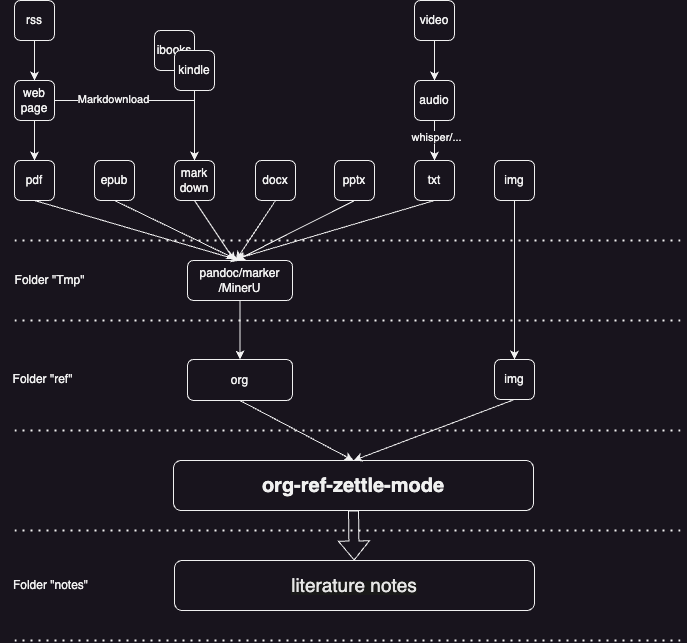

The diagram above was exported from draw.io. Its source (the exported page's mxGraphModel, read from the mxfile embedded in the PNG):
<mxGraphModel dx="857" dy="768" grid="1" gridSize="10" guides="1" tooltips="1" connect="1" arrows="1" fold="1" page="1" pageScale="1" pageWidth="850" pageHeight="1100" math="0" shadow="0">
  <root>
    <mxCell id="0" />
    <mxCell id="1" parent="0" />
    <mxCell id="C7RlbSc6hbvsaBkFmF0m-31" value="" style="edgeStyle=orthogonalEdgeStyle;rounded=0;orthogonalLoop=1;jettySize=auto;html=1;" edge="1" parent="1" source="C7RlbSc6hbvsaBkFmF0m-1" target="C7RlbSc6hbvsaBkFmF0m-8">
      <mxGeometry relative="1" as="geometry" />
    </mxCell>
    <mxCell id="C7RlbSc6hbvsaBkFmF0m-46" style="edgeStyle=orthogonalEdgeStyle;rounded=0;orthogonalLoop=1;jettySize=auto;html=1;entryX=0.5;entryY=0;entryDx=0;entryDy=0;" edge="1" parent="1" source="C7RlbSc6hbvsaBkFmF0m-1" target="C7RlbSc6hbvsaBkFmF0m-7">
      <mxGeometry relative="1" as="geometry" />
    </mxCell>
    <mxCell id="C7RlbSc6hbvsaBkFmF0m-47" value="Markdownload" style="edgeLabel;html=1;align=center;verticalAlign=middle;resizable=0;points=[];" vertex="1" connectable="0" parent="C7RlbSc6hbvsaBkFmF0m-46">
      <mxGeometry x="-0.4123" y="1" relative="1" as="geometry">
        <mxPoint as="offset" />
      </mxGeometry>
    </mxCell>
    <mxCell id="C7RlbSc6hbvsaBkFmF0m-1" value="web page" style="rounded=1;whiteSpace=wrap;html=1;" vertex="1" parent="1">
      <mxGeometry x="81" y="160" width="40" height="40" as="geometry" />
    </mxCell>
    <mxCell id="C7RlbSc6hbvsaBkFmF0m-5" value="ibooks" style="rounded=1;whiteSpace=wrap;html=1;" vertex="1" parent="1">
      <mxGeometry x="221" y="110" width="40" height="40" as="geometry" />
    </mxCell>
    <mxCell id="C7RlbSc6hbvsaBkFmF0m-30" value="" style="edgeStyle=orthogonalEdgeStyle;rounded=0;orthogonalLoop=1;jettySize=auto;html=1;" edge="1" parent="1" source="C7RlbSc6hbvsaBkFmF0m-6" target="C7RlbSc6hbvsaBkFmF0m-1">
      <mxGeometry relative="1" as="geometry" />
    </mxCell>
    <mxCell id="C7RlbSc6hbvsaBkFmF0m-6" value="rss" style="rounded=1;whiteSpace=wrap;html=1;" vertex="1" parent="1">
      <mxGeometry x="81" y="80" width="40" height="40" as="geometry" />
    </mxCell>
    <mxCell id="C7RlbSc6hbvsaBkFmF0m-7" value="mark&lt;div&gt;down&lt;/div&gt;" style="rounded=1;html=1;whiteSpace=wrap;" vertex="1" parent="1">
      <mxGeometry x="241" y="240" width="40" height="40" as="geometry" />
    </mxCell>
    <mxCell id="C7RlbSc6hbvsaBkFmF0m-8" value="pdf" style="rounded=1;whiteSpace=wrap;html=1;" vertex="1" parent="1">
      <mxGeometry x="81" y="240" width="40" height="40" as="geometry" />
    </mxCell>
    <mxCell id="C7RlbSc6hbvsaBkFmF0m-45" style="edgeStyle=orthogonalEdgeStyle;rounded=0;orthogonalLoop=1;jettySize=auto;html=1;entryX=0.5;entryY=0;entryDx=0;entryDy=0;" edge="1" parent="1" source="C7RlbSc6hbvsaBkFmF0m-2" target="C7RlbSc6hbvsaBkFmF0m-7">
      <mxGeometry relative="1" as="geometry" />
    </mxCell>
    <mxCell id="C7RlbSc6hbvsaBkFmF0m-2" value="kindle" style="rounded=1;whiteSpace=wrap;html=1;" vertex="1" parent="1">
      <mxGeometry x="241" y="130" width="40" height="40" as="geometry" />
    </mxCell>
    <mxCell id="C7RlbSc6hbvsaBkFmF0m-9" value="epub" style="rounded=1;whiteSpace=wrap;html=1;" vertex="1" parent="1">
      <mxGeometry x="161" y="240" width="40" height="40" as="geometry" />
    </mxCell>
    <mxCell id="C7RlbSc6hbvsaBkFmF0m-10" value="docx" style="rounded=1;html=1;whiteSpace=wrap;" vertex="1" parent="1">
      <mxGeometry x="322" y="240" width="40" height="40" as="geometry" />
    </mxCell>
    <mxCell id="C7RlbSc6hbvsaBkFmF0m-11" value="pptx" style="rounded=1;html=1;whiteSpace=wrap;" vertex="1" parent="1">
      <mxGeometry x="401" y="240" width="40" height="40" as="geometry" />
    </mxCell>
    <mxCell id="C7RlbSc6hbvsaBkFmF0m-12" style="edgeStyle=orthogonalEdgeStyle;rounded=0;orthogonalLoop=1;jettySize=auto;html=1;exitX=0.5;exitY=1;exitDx=0;exitDy=0;" edge="1" parent="1" source="C7RlbSc6hbvsaBkFmF0m-1" target="C7RlbSc6hbvsaBkFmF0m-1">
      <mxGeometry relative="1" as="geometry" />
    </mxCell>
    <mxCell id="C7RlbSc6hbvsaBkFmF0m-20" value="org" style="whiteSpace=wrap;html=1;rounded=1;" vertex="1" parent="1">
      <mxGeometry x="254" y="439" width="105" height="41" as="geometry" />
    </mxCell>
    <mxCell id="C7RlbSc6hbvsaBkFmF0m-25" style="edgeStyle=orthogonalEdgeStyle;rounded=0;orthogonalLoop=1;jettySize=auto;html=1;" edge="1" parent="1" source="C7RlbSc6hbvsaBkFmF0m-23" target="C7RlbSc6hbvsaBkFmF0m-20">
      <mxGeometry relative="1" as="geometry" />
    </mxCell>
    <mxCell id="C7RlbSc6hbvsaBkFmF0m-23" value="pandoc/marker&lt;div&gt;/MinerU&lt;/div&gt;" style="whiteSpace=wrap;html=1;rounded=1;" vertex="1" parent="1">
      <mxGeometry x="254" y="340" width="105" height="40" as="geometry" />
    </mxCell>
    <mxCell id="C7RlbSc6hbvsaBkFmF0m-29" value="txt" style="rounded=1;html=1;whiteSpace=wrap;" vertex="1" parent="1">
      <mxGeometry x="481" y="240" width="40" height="40" as="geometry" />
    </mxCell>
    <mxCell id="C7RlbSc6hbvsaBkFmF0m-34" value="" style="endArrow=classic;html=1;rounded=0;entryX=0.5;entryY=0;entryDx=0;entryDy=0;exitX=0.5;exitY=1;exitDx=0;exitDy=0;" edge="1" parent="1" source="C7RlbSc6hbvsaBkFmF0m-8" target="C7RlbSc6hbvsaBkFmF0m-23">
      <mxGeometry width="50" height="50" relative="1" as="geometry">
        <mxPoint x="111" y="350" as="sourcePoint" />
        <mxPoint x="161" y="300" as="targetPoint" />
      </mxGeometry>
    </mxCell>
    <mxCell id="C7RlbSc6hbvsaBkFmF0m-38" value="" style="endArrow=classic;html=1;rounded=0;entryX=0.457;entryY=-0.039;entryDx=0;entryDy=0;entryPerimeter=0;" edge="1" parent="1" target="C7RlbSc6hbvsaBkFmF0m-23">
      <mxGeometry width="50" height="50" relative="1" as="geometry">
        <mxPoint x="181" y="280" as="sourcePoint" />
        <mxPoint x="231" y="230" as="targetPoint" />
      </mxGeometry>
    </mxCell>
    <mxCell id="C7RlbSc6hbvsaBkFmF0m-41" value="" style="endArrow=classic;html=1;rounded=0;exitX=0.5;exitY=1;exitDx=0;exitDy=0;entryX=0.452;entryY=0.018;entryDx=0;entryDy=0;entryPerimeter=0;" edge="1" parent="1" source="C7RlbSc6hbvsaBkFmF0m-7" target="C7RlbSc6hbvsaBkFmF0m-23">
      <mxGeometry width="50" height="50" relative="1" as="geometry">
        <mxPoint x="201" y="410" as="sourcePoint" />
        <mxPoint x="251" y="360" as="targetPoint" />
      </mxGeometry>
    </mxCell>
    <mxCell id="C7RlbSc6hbvsaBkFmF0m-42" value="" style="endArrow=classic;html=1;rounded=0;exitX=0.5;exitY=1;exitDx=0;exitDy=0;entryX=0.463;entryY=-0.004;entryDx=0;entryDy=0;entryPerimeter=0;" edge="1" parent="1" source="C7RlbSc6hbvsaBkFmF0m-11" target="C7RlbSc6hbvsaBkFmF0m-23">
      <mxGeometry width="50" height="50" relative="1" as="geometry">
        <mxPoint x="201" y="410" as="sourcePoint" />
        <mxPoint x="301" y="400" as="targetPoint" />
      </mxGeometry>
    </mxCell>
    <mxCell id="C7RlbSc6hbvsaBkFmF0m-43" value="" style="endArrow=classic;html=1;rounded=0;exitX=0.5;exitY=1;exitDx=0;exitDy=0;entryX=0.463;entryY=-0.011;entryDx=0;entryDy=0;entryPerimeter=0;" edge="1" parent="1" source="C7RlbSc6hbvsaBkFmF0m-10" target="C7RlbSc6hbvsaBkFmF0m-23">
      <mxGeometry width="50" height="50" relative="1" as="geometry">
        <mxPoint x="201" y="410" as="sourcePoint" />
        <mxPoint x="251" y="360" as="targetPoint" />
      </mxGeometry>
    </mxCell>
    <mxCell id="C7RlbSc6hbvsaBkFmF0m-44" value="" style="endArrow=classic;html=1;rounded=0;entryX=0.463;entryY=-0.039;entryDx=0;entryDy=0;entryPerimeter=0;exitX=0.5;exitY=1;exitDx=0;exitDy=0;" edge="1" parent="1" source="C7RlbSc6hbvsaBkFmF0m-29" target="C7RlbSc6hbvsaBkFmF0m-23">
      <mxGeometry width="50" height="50" relative="1" as="geometry">
        <mxPoint x="501" y="290" as="sourcePoint" />
        <mxPoint x="251" y="360" as="targetPoint" />
      </mxGeometry>
    </mxCell>
    <mxCell id="C7RlbSc6hbvsaBkFmF0m-48" value="" style="endArrow=none;dashed=1;html=1;dashPattern=1 3;strokeWidth=2;rounded=0;" edge="1" parent="1">
      <mxGeometry width="50" height="50" relative="1" as="geometry">
        <mxPoint x="81" y="320" as="sourcePoint" />
        <mxPoint x="751" y="320" as="targetPoint" />
      </mxGeometry>
    </mxCell>
    <mxCell id="C7RlbSc6hbvsaBkFmF0m-49" value="" style="endArrow=none;dashed=1;html=1;dashPattern=1 3;strokeWidth=2;rounded=0;" edge="1" parent="1">
      <mxGeometry width="50" height="50" relative="1" as="geometry">
        <mxPoint x="81" y="400" as="sourcePoint" />
        <mxPoint x="751" y="400" as="targetPoint" />
      </mxGeometry>
    </mxCell>
    <mxCell id="C7RlbSc6hbvsaBkFmF0m-50" value="Folder &quot;Tmp&quot;" style="text;html=1;align=center;verticalAlign=middle;resizable=0;points=[];autosize=1;strokeColor=none;fillColor=none;" vertex="1" parent="1">
      <mxGeometry x="71" y="345" width="90" height="30" as="geometry" />
    </mxCell>
    <mxCell id="C7RlbSc6hbvsaBkFmF0m-52" value="" style="endArrow=none;dashed=1;html=1;dashPattern=1 3;strokeWidth=2;rounded=0;" edge="1" parent="1">
      <mxGeometry width="50" height="50" relative="1" as="geometry">
        <mxPoint x="81" y="510" as="sourcePoint" />
        <mxPoint x="751" y="510" as="targetPoint" />
      </mxGeometry>
    </mxCell>
    <mxCell id="C7RlbSc6hbvsaBkFmF0m-53" value="Folder &quot;ref&quot;" style="text;html=1;align=center;verticalAlign=middle;resizable=0;points=[];autosize=1;strokeColor=none;fillColor=none;" vertex="1" parent="1">
      <mxGeometry x="69" y="444" width="80" height="30" as="geometry" />
    </mxCell>
    <mxCell id="C7RlbSc6hbvsaBkFmF0m-58" style="edgeStyle=orthogonalEdgeStyle;rounded=0;orthogonalLoop=1;jettySize=auto;html=1;" edge="1" parent="1" source="C7RlbSc6hbvsaBkFmF0m-54" target="C7RlbSc6hbvsaBkFmF0m-57">
      <mxGeometry relative="1" as="geometry" />
    </mxCell>
    <mxCell id="C7RlbSc6hbvsaBkFmF0m-54" value="img" style="rounded=1;html=1;whiteSpace=wrap;" vertex="1" parent="1">
      <mxGeometry x="561" y="240" width="40" height="40" as="geometry" />
    </mxCell>
    <mxCell id="C7RlbSc6hbvsaBkFmF0m-63" value="" style="edgeStyle=orthogonalEdgeStyle;rounded=0;orthogonalLoop=1;jettySize=auto;html=1;" edge="1" parent="1" source="C7RlbSc6hbvsaBkFmF0m-55" target="C7RlbSc6hbvsaBkFmF0m-56">
      <mxGeometry relative="1" as="geometry" />
    </mxCell>
    <mxCell id="C7RlbSc6hbvsaBkFmF0m-55" value="video" style="rounded=1;html=1;whiteSpace=wrap;" vertex="1" parent="1">
      <mxGeometry x="481" y="80" width="40" height="40" as="geometry" />
    </mxCell>
    <mxCell id="C7RlbSc6hbvsaBkFmF0m-64" value="" style="edgeStyle=orthogonalEdgeStyle;rounded=0;orthogonalLoop=1;jettySize=auto;html=1;" edge="1" parent="1" source="C7RlbSc6hbvsaBkFmF0m-56" target="C7RlbSc6hbvsaBkFmF0m-29">
      <mxGeometry relative="1" as="geometry" />
    </mxCell>
    <mxCell id="C7RlbSc6hbvsaBkFmF0m-65" value="whisper/..." style="edgeLabel;html=1;align=center;verticalAlign=middle;resizable=0;points=[];" vertex="1" connectable="0" parent="C7RlbSc6hbvsaBkFmF0m-64">
      <mxGeometry x="-0.15" y="2" relative="1" as="geometry">
        <mxPoint as="offset" />
      </mxGeometry>
    </mxCell>
    <mxCell id="C7RlbSc6hbvsaBkFmF0m-56" value="audio" style="rounded=1;html=1;whiteSpace=wrap;" vertex="1" parent="1">
      <mxGeometry x="481" y="160" width="40" height="40" as="geometry" />
    </mxCell>
    <mxCell id="C7RlbSc6hbvsaBkFmF0m-57" value="img" style="rounded=1;html=1;whiteSpace=wrap;" vertex="1" parent="1">
      <mxGeometry x="561" y="439" width="40" height="40" as="geometry" />
    </mxCell>
    <mxCell id="C7RlbSc6hbvsaBkFmF0m-67" value="&lt;b&gt;&lt;font style=&quot;font-size: 20px;&quot;&gt;org-ref-zettle-mode&lt;/font&gt;&lt;/b&gt;" style="whiteSpace=wrap;html=1;rounded=1;" vertex="1" parent="1">
      <mxGeometry x="240" y="540" width="360" height="50" as="geometry" />
    </mxCell>
    <mxCell id="C7RlbSc6hbvsaBkFmF0m-68" value="" style="endArrow=classic;html=1;rounded=0;entryX=0.5;entryY=0;entryDx=0;entryDy=0;exitX=0.5;exitY=1;exitDx=0;exitDy=0;" edge="1" parent="1" source="C7RlbSc6hbvsaBkFmF0m-20" target="C7RlbSc6hbvsaBkFmF0m-67">
      <mxGeometry width="50" height="50" relative="1" as="geometry">
        <mxPoint x="400" y="410" as="sourcePoint" />
        <mxPoint x="450" y="360" as="targetPoint" />
      </mxGeometry>
    </mxCell>
    <mxCell id="C7RlbSc6hbvsaBkFmF0m-69" value="" style="endArrow=classic;html=1;rounded=0;entryX=0.5;entryY=0;entryDx=0;entryDy=0;exitX=0.5;exitY=1;exitDx=0;exitDy=0;" edge="1" parent="1" source="C7RlbSc6hbvsaBkFmF0m-57" target="C7RlbSc6hbvsaBkFmF0m-67">
      <mxGeometry width="50" height="50" relative="1" as="geometry">
        <mxPoint x="400" y="410" as="sourcePoint" />
        <mxPoint x="450" y="360" as="targetPoint" />
      </mxGeometry>
    </mxCell>
    <mxCell id="C7RlbSc6hbvsaBkFmF0m-70" value="&lt;span style=&quot;caret-color: rgb(230, 230, 230); color: rgb(230, 230, 230); font-family: Helvetica, &amp;quot;Lucida Grande&amp;quot;, Lucida, Verdana, sans-serif; text-align: start; background-color: rgb(26, 26, 26);&quot;&gt;&lt;font style=&quot;font-size: 19px;&quot;&gt;literature notes&lt;/font&gt;&lt;/span&gt;" style="whiteSpace=wrap;html=1;rounded=1;" vertex="1" parent="1">
      <mxGeometry x="241" y="640" width="360" height="50" as="geometry" />
    </mxCell>
    <mxCell id="C7RlbSc6hbvsaBkFmF0m-72" value="" style="shape=flexArrow;endArrow=classic;html=1;rounded=0;exitX=0.5;exitY=1;exitDx=0;exitDy=0;" edge="1" parent="1" source="C7RlbSc6hbvsaBkFmF0m-67" target="C7RlbSc6hbvsaBkFmF0m-70">
      <mxGeometry width="50" height="50" relative="1" as="geometry">
        <mxPoint x="400" y="560" as="sourcePoint" />
        <mxPoint x="450" y="510" as="targetPoint" />
      </mxGeometry>
    </mxCell>
    <mxCell id="C7RlbSc6hbvsaBkFmF0m-74" value="" style="endArrow=none;dashed=1;html=1;dashPattern=1 3;strokeWidth=2;rounded=0;" edge="1" parent="1">
      <mxGeometry width="50" height="50" relative="1" as="geometry">
        <mxPoint x="81" y="610" as="sourcePoint" />
        <mxPoint x="751" y="610" as="targetPoint" />
      </mxGeometry>
    </mxCell>
    <mxCell id="C7RlbSc6hbvsaBkFmF0m-75" value="" style="endArrow=none;dashed=1;html=1;dashPattern=1 3;strokeWidth=2;rounded=0;" edge="1" parent="1">
      <mxGeometry width="50" height="50" relative="1" as="geometry">
        <mxPoint x="81" y="720" as="sourcePoint" />
        <mxPoint x="751" y="720" as="targetPoint" />
      </mxGeometry>
    </mxCell>
    <mxCell id="C7RlbSc6hbvsaBkFmF0m-76" value="Folder &quot;notes&quot;" style="text;html=1;align=center;verticalAlign=middle;resizable=0;points=[];autosize=1;strokeColor=none;fillColor=none;" vertex="1" parent="1">
      <mxGeometry x="67" y="650" width="100" height="30" as="geometry" />
    </mxCell>
  </root>
</mxGraphModel>